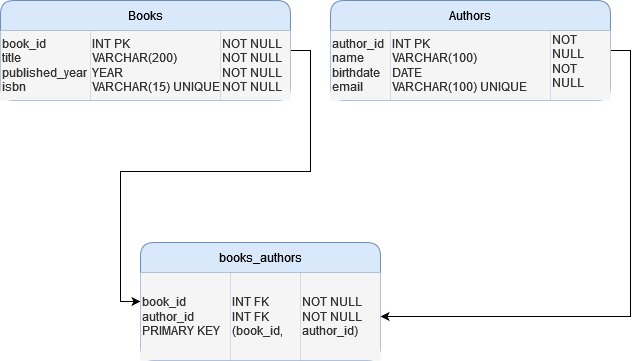

The diagram above was exported from draw.io. Its source (the exported page's mxGraphModel, read from the mxfile embedded in the PNG):
<mxGraphModel dx="1050" dy="503" grid="1" gridSize="10" guides="1" tooltips="1" connect="1" arrows="1" fold="1" page="1" pageScale="1" pageWidth="827" pageHeight="1169" math="0" shadow="0">
  <root>
    <mxCell id="0" />
    <mxCell id="1" parent="0" />
    <mxCell id="pfKK-Wn7QvAX76rtU-o6-16" style="edgeStyle=orthogonalEdgeStyle;rounded=0;orthogonalLoop=1;jettySize=auto;html=1;exitX=1;exitY=0.5;exitDx=0;exitDy=0;entryX=0;entryY=0.5;entryDx=0;entryDy=0;" edge="1" parent="1" source="pfKK-Wn7QvAX76rtU-o6-1" target="pfKK-Wn7QvAX76rtU-o6-11">
      <mxGeometry relative="1" as="geometry" />
    </mxCell>
    <mxCell id="pfKK-Wn7QvAX76rtU-o6-1" value="Books" style="shape=table;startSize=30;container=1;collapsible=0;childLayout=tableLayout;rounded=1;fillColor=#dae8fc;strokeColor=#6c8ebf;" vertex="1" parent="1">
      <mxGeometry x="50" y="40" width="290" height="100" as="geometry" />
    </mxCell>
    <mxCell id="pfKK-Wn7QvAX76rtU-o6-2" value="" style="shape=tableRow;horizontal=0;startSize=0;swimlaneHead=0;swimlaneBody=0;strokeColor=inherit;top=0;left=0;bottom=0;right=0;collapsible=0;dropTarget=0;fillColor=none;points=[[0,0.5],[1,0.5]];portConstraint=eastwest;" vertex="1" parent="pfKK-Wn7QvAX76rtU-o6-1">
      <mxGeometry y="30" width="290" height="70" as="geometry" />
    </mxCell>
    <mxCell id="pfKK-Wn7QvAX76rtU-o6-3" value="&lt;div align=&quot;left&quot;&gt;book_id&lt;/div&gt;&lt;div align=&quot;left&quot;&gt;title&lt;/div&gt;&lt;div align=&quot;left&quot;&gt;published_year&lt;/div&gt;&lt;div align=&quot;left&quot;&gt;isbn&lt;br&gt;&lt;/div&gt;" style="shape=partialRectangle;html=1;whiteSpace=wrap;connectable=0;strokeColor=#666666;overflow=hidden;fillColor=#f5f5f5;top=0;left=0;bottom=0;right=0;pointerEvents=1;align=left;fontColor=#333333;" vertex="1" parent="pfKK-Wn7QvAX76rtU-o6-2">
      <mxGeometry width="90" height="70" as="geometry">
        <mxRectangle width="90" height="70" as="alternateBounds" />
      </mxGeometry>
    </mxCell>
    <mxCell id="pfKK-Wn7QvAX76rtU-o6-4" value="&lt;div align=&quot;left&quot;&gt;INT PK&lt;/div&gt;&lt;div align=&quot;left&quot;&gt;VARCHAR(200)&lt;/div&gt;&lt;div align=&quot;left&quot;&gt;YEAR&lt;/div&gt;&lt;div align=&quot;left&quot;&gt;VARCHAR(15) UNIQUE&lt;br&gt;&lt;/div&gt;" style="shape=partialRectangle;html=1;whiteSpace=wrap;connectable=0;strokeColor=#666666;overflow=hidden;fillColor=#f5f5f5;top=0;left=0;bottom=0;right=0;pointerEvents=1;align=left;fontColor=#333333;" vertex="1" parent="pfKK-Wn7QvAX76rtU-o6-2">
      <mxGeometry x="90" width="130" height="70" as="geometry">
        <mxRectangle width="130" height="70" as="alternateBounds" />
      </mxGeometry>
    </mxCell>
    <mxCell id="pfKK-Wn7QvAX76rtU-o6-5" value="&lt;div align=&quot;left&quot;&gt;NOT NULL&lt;/div&gt;&lt;div align=&quot;left&quot;&gt;NOT NULL&lt;/div&gt;&lt;div align=&quot;left&quot;&gt;NOT NULL&lt;/div&gt;&lt;div align=&quot;left&quot;&gt;NOT NULL&lt;br&gt;&lt;/div&gt;" style="shape=partialRectangle;html=1;whiteSpace=wrap;connectable=0;strokeColor=#666666;overflow=hidden;fillColor=#f5f5f5;top=0;left=0;bottom=0;right=0;pointerEvents=1;align=left;fontColor=#333333;" vertex="1" parent="pfKK-Wn7QvAX76rtU-o6-2">
      <mxGeometry x="220" width="70" height="70" as="geometry">
        <mxRectangle width="70" height="70" as="alternateBounds" />
      </mxGeometry>
    </mxCell>
    <mxCell id="pfKK-Wn7QvAX76rtU-o6-17" style="edgeStyle=orthogonalEdgeStyle;rounded=0;orthogonalLoop=1;jettySize=auto;html=1;exitX=1;exitY=0.5;exitDx=0;exitDy=0;" edge="1" parent="1" source="pfKK-Wn7QvAX76rtU-o6-6" target="pfKK-Wn7QvAX76rtU-o6-12">
      <mxGeometry relative="1" as="geometry" />
    </mxCell>
    <mxCell id="pfKK-Wn7QvAX76rtU-o6-6" value="Authors" style="shape=table;startSize=30;container=1;collapsible=0;childLayout=tableLayout;rounded=1;fillColor=#dae8fc;strokeColor=#6c8ebf;" vertex="1" parent="1">
      <mxGeometry x="380" y="40" width="280" height="100" as="geometry" />
    </mxCell>
    <mxCell id="pfKK-Wn7QvAX76rtU-o6-7" value="" style="shape=tableRow;horizontal=0;startSize=0;swimlaneHead=0;swimlaneBody=0;strokeColor=inherit;top=0;left=0;bottom=0;right=0;collapsible=0;dropTarget=0;fillColor=none;points=[[0,0.5],[1,0.5]];portConstraint=eastwest;" vertex="1" parent="pfKK-Wn7QvAX76rtU-o6-6">
      <mxGeometry y="30" width="280" height="70" as="geometry" />
    </mxCell>
    <mxCell id="pfKK-Wn7QvAX76rtU-o6-8" value="&lt;div align=&quot;left&quot;&gt;author_id&lt;br&gt;&lt;/div&gt;&lt;div align=&quot;left&quot;&gt;name&lt;/div&gt;&lt;div align=&quot;left&quot;&gt;birthdate&lt;/div&gt;&lt;div align=&quot;left&quot;&gt;email&lt;br&gt;&lt;/div&gt;" style="shape=partialRectangle;html=1;whiteSpace=wrap;connectable=0;strokeColor=#666666;overflow=hidden;fillColor=#f5f5f5;top=0;left=0;bottom=0;right=0;pointerEvents=1;align=left;fontColor=#333333;" vertex="1" parent="pfKK-Wn7QvAX76rtU-o6-7">
      <mxGeometry width="60" height="70" as="geometry">
        <mxRectangle width="60" height="70" as="alternateBounds" />
      </mxGeometry>
    </mxCell>
    <mxCell id="pfKK-Wn7QvAX76rtU-o6-9" value="&lt;div align=&quot;left&quot;&gt;INT PK&lt;/div&gt;&lt;div align=&quot;left&quot;&gt;VARCHAR(100)&lt;/div&gt;&lt;div align=&quot;left&quot;&gt;DATE&lt;br&gt;&lt;/div&gt;&lt;div align=&quot;left&quot;&gt;VARCHAR(100) UNIQUE&lt;br&gt;&lt;/div&gt;" style="shape=partialRectangle;html=1;whiteSpace=wrap;connectable=0;strokeColor=#666666;overflow=hidden;fillColor=#f5f5f5;top=0;left=0;bottom=0;right=0;pointerEvents=1;align=left;fontColor=#333333;" vertex="1" parent="pfKK-Wn7QvAX76rtU-o6-7">
      <mxGeometry x="60" width="160" height="70" as="geometry">
        <mxRectangle width="160" height="70" as="alternateBounds" />
      </mxGeometry>
    </mxCell>
    <mxCell id="pfKK-Wn7QvAX76rtU-o6-10" value="&lt;div align=&quot;left&quot;&gt;NOT NULL&lt;/div&gt;&lt;div align=&quot;left&quot;&gt;NOT NULL&lt;/div&gt;&lt;div align=&quot;left&quot;&gt;&lt;br&gt;&lt;/div&gt;&lt;div align=&quot;left&quot;&gt;NOT NULL&lt;br&gt;&lt;/div&gt;" style="shape=partialRectangle;html=1;whiteSpace=wrap;connectable=0;strokeColor=#666666;overflow=hidden;fillColor=#f5f5f5;top=0;left=0;bottom=0;right=0;pointerEvents=1;align=left;fontColor=#333333;" vertex="1" parent="pfKK-Wn7QvAX76rtU-o6-7">
      <mxGeometry x="220" width="60" height="70" as="geometry">
        <mxRectangle width="60" height="70" as="alternateBounds" />
      </mxGeometry>
    </mxCell>
    <mxCell id="pfKK-Wn7QvAX76rtU-o6-11" value="books_authors" style="shape=table;startSize=30;container=1;collapsible=0;childLayout=tableLayout;rounded=1;fillColor=#dae8fc;strokeColor=#6c8ebf;" vertex="1" parent="1">
      <mxGeometry x="190" y="282" width="240" height="118" as="geometry" />
    </mxCell>
    <mxCell id="pfKK-Wn7QvAX76rtU-o6-12" value="" style="shape=tableRow;horizontal=0;startSize=0;swimlaneHead=0;swimlaneBody=0;strokeColor=inherit;top=0;left=0;bottom=0;right=0;collapsible=0;dropTarget=0;fillColor=none;points=[[0,0.5],[1,0.5]];portConstraint=eastwest;" vertex="1" parent="pfKK-Wn7QvAX76rtU-o6-11">
      <mxGeometry y="30" width="240" height="88" as="geometry" />
    </mxCell>
    <mxCell id="pfKK-Wn7QvAX76rtU-o6-13" value="&lt;div&gt;book_id&lt;/div&gt;&lt;div&gt;author_id&lt;/div&gt;&lt;div&gt;PRIMARY KEY&lt;br&gt;&lt;/div&gt;" style="shape=partialRectangle;html=1;whiteSpace=wrap;connectable=0;strokeColor=#666666;overflow=hidden;fillColor=#f5f5f5;top=0;left=0;bottom=0;right=0;pointerEvents=1;align=left;fontColor=#333333;" vertex="1" parent="pfKK-Wn7QvAX76rtU-o6-12">
      <mxGeometry width="90" height="88" as="geometry">
        <mxRectangle width="90" height="88" as="alternateBounds" />
      </mxGeometry>
    </mxCell>
    <mxCell id="pfKK-Wn7QvAX76rtU-o6-14" value="&lt;div&gt;INT FK&lt;/div&gt;&lt;div&gt;INT FK&lt;/div&gt;&lt;div&gt;(book_id, &lt;br&gt;&lt;/div&gt;" style="shape=partialRectangle;html=1;whiteSpace=wrap;connectable=0;strokeColor=#666666;overflow=hidden;fillColor=#f5f5f5;top=0;left=0;bottom=0;right=0;pointerEvents=1;align=left;fontColor=#333333;" vertex="1" parent="pfKK-Wn7QvAX76rtU-o6-12">
      <mxGeometry x="90" width="70" height="88" as="geometry">
        <mxRectangle width="70" height="88" as="alternateBounds" />
      </mxGeometry>
    </mxCell>
    <mxCell id="pfKK-Wn7QvAX76rtU-o6-15" value="&lt;div align=&quot;left&quot;&gt;NOT NULL&lt;/div&gt;&lt;div align=&quot;left&quot;&gt;NOT NULL&lt;/div&gt;&lt;div&gt;author_id)&lt;/div&gt;" style="shape=partialRectangle;html=1;whiteSpace=wrap;connectable=0;strokeColor=#666666;overflow=hidden;fillColor=#f5f5f5;top=0;left=0;bottom=0;right=0;pointerEvents=1;align=left;fontColor=#333333;" vertex="1" parent="pfKK-Wn7QvAX76rtU-o6-12">
      <mxGeometry x="160" width="80" height="88" as="geometry">
        <mxRectangle width="80" height="88" as="alternateBounds" />
      </mxGeometry>
    </mxCell>
  </root>
</mxGraphModel>